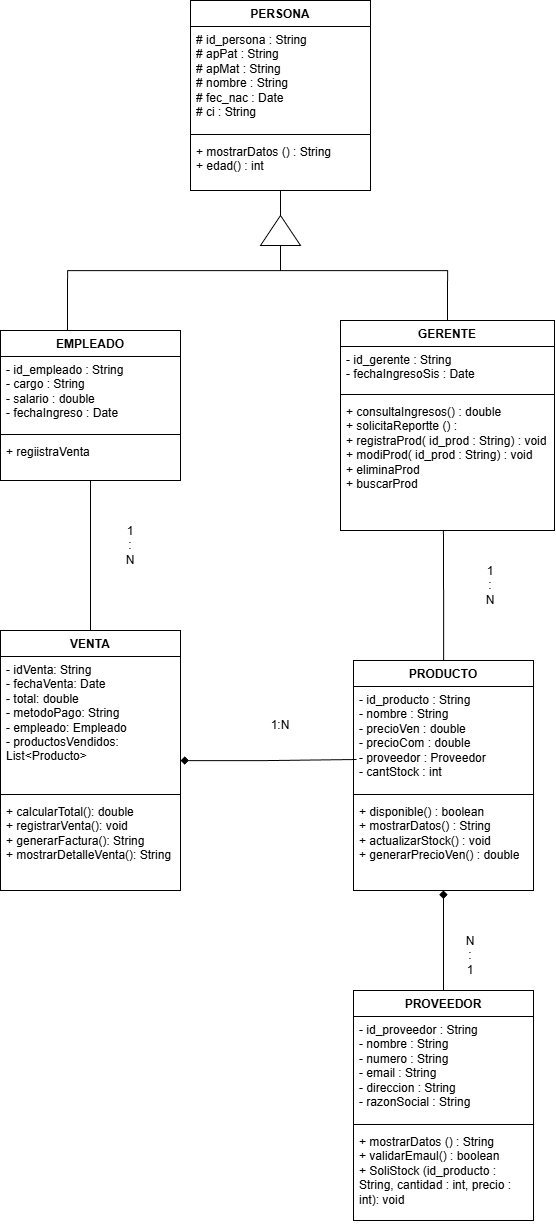

The diagram above was exported from draw.io. Its source (the exported page's mxGraphModel, read from the mxfile embedded in the PNG):
<mxGraphModel dx="2562" dy="1195" grid="1" gridSize="10" guides="1" tooltips="1" connect="1" arrows="1" fold="1" page="1" pageScale="1" pageWidth="827" pageHeight="1169" math="0" shadow="0">
  <root>
    <mxCell id="0" />
    <mxCell id="1" parent="0" />
    <mxCell id="7sS29r_RttGL1iqoWAj--5" parent="1" style="swimlane;fontStyle=1;align=center;verticalAlign=top;childLayout=stackLayout;horizontal=1;startSize=26;horizontalStack=0;resizeParent=1;resizeParentMax=0;resizeLast=0;collapsible=1;marginBottom=0;whiteSpace=wrap;html=1;" value="PROVEEDOR" vertex="1">
      <mxGeometry height="230" width="180" x="553" y="1040" as="geometry" />
    </mxCell>
    <mxCell id="7sS29r_RttGL1iqoWAj--6" parent="7sS29r_RttGL1iqoWAj--5" style="text;strokeColor=none;fillColor=none;align=left;verticalAlign=top;spacingLeft=4;spacingRight=4;overflow=hidden;rotatable=0;points=[[0,0.5],[1,0.5]];portConstraint=eastwest;whiteSpace=wrap;html=1;" value="- id_proveedor : String&lt;div&gt;- nombre : String&lt;/div&gt;&lt;div&gt;- numero : String&lt;/div&gt;&lt;div&gt;- email : String&lt;/div&gt;&lt;div&gt;- direccion : String&lt;/div&gt;&lt;div&gt;- razonSocial : String&lt;/div&gt;" vertex="1">
      <mxGeometry height="104" width="180" y="26" as="geometry" />
    </mxCell>
    <mxCell id="7sS29r_RttGL1iqoWAj--7" parent="7sS29r_RttGL1iqoWAj--5" style="line;strokeWidth=1;fillColor=none;align=left;verticalAlign=middle;spacingTop=-1;spacingLeft=3;spacingRight=3;rotatable=0;labelPosition=right;points=[];portConstraint=eastwest;strokeColor=inherit;" value="" vertex="1">
      <mxGeometry height="8" width="180" y="130" as="geometry" />
    </mxCell>
    <mxCell id="7sS29r_RttGL1iqoWAj--8" parent="7sS29r_RttGL1iqoWAj--5" style="text;strokeColor=none;fillColor=none;align=left;verticalAlign=top;spacingLeft=4;spacingRight=4;overflow=hidden;rotatable=0;points=[[0,0.5],[1,0.5]];portConstraint=eastwest;whiteSpace=wrap;html=1;" value="+ mostrarDatos () : String&lt;div&gt;+ validarEmaul() : boolean&lt;/div&gt;&lt;div&gt;+ SoliStock (id_producto : String, cantidad : int, precio : int): void&lt;/div&gt;" vertex="1">
      <mxGeometry height="92" width="180" y="138" as="geometry" />
    </mxCell>
    <mxCell id="7sS29r_RttGL1iqoWAj--9" parent="1" style="swimlane;fontStyle=1;align=center;verticalAlign=top;childLayout=stackLayout;horizontal=1;startSize=26;horizontalStack=0;resizeParent=1;resizeParentMax=0;resizeLast=0;collapsible=1;marginBottom=0;whiteSpace=wrap;html=1;" value="PRODUCTO" vertex="1">
      <mxGeometry height="230" width="180" x="553" y="710" as="geometry" />
    </mxCell>
    <mxCell id="7sS29r_RttGL1iqoWAj--10" parent="7sS29r_RttGL1iqoWAj--9" style="text;strokeColor=none;fillColor=none;align=left;verticalAlign=top;spacingLeft=4;spacingRight=4;overflow=hidden;rotatable=0;points=[[0,0.5],[1,0.5]];portConstraint=eastwest;whiteSpace=wrap;html=1;" value="- id_producto : String&lt;div&gt;- nombre : String&lt;/div&gt;&lt;div&gt;- precioVen : double&lt;/div&gt;&lt;div&gt;- precioCom : double&lt;/div&gt;&lt;div&gt;- proveedor : Proveedor&lt;/div&gt;&lt;div&gt;- cantStock : int&lt;/div&gt;" vertex="1">
      <mxGeometry height="104" width="180" y="26" as="geometry" />
    </mxCell>
    <mxCell id="7sS29r_RttGL1iqoWAj--11" parent="7sS29r_RttGL1iqoWAj--9" style="line;strokeWidth=1;fillColor=none;align=left;verticalAlign=middle;spacingTop=-1;spacingLeft=3;spacingRight=3;rotatable=0;labelPosition=right;points=[];portConstraint=eastwest;strokeColor=inherit;" value="" vertex="1">
      <mxGeometry height="8" width="180" y="130" as="geometry" />
    </mxCell>
    <mxCell id="7sS29r_RttGL1iqoWAj--12" parent="7sS29r_RttGL1iqoWAj--9" style="text;strokeColor=none;fillColor=none;align=left;verticalAlign=top;spacingLeft=4;spacingRight=4;overflow=hidden;rotatable=0;points=[[0,0.5],[1,0.5]];portConstraint=eastwest;whiteSpace=wrap;html=1;" value="+ disponible() : boolean&lt;div&gt;+ mostrarDatos() : String&lt;/div&gt;&lt;div&gt;+ actualizarStock() : void&lt;/div&gt;&lt;div&gt;+ generarPrecioVen() : double&lt;/div&gt;" vertex="1">
      <mxGeometry height="92" width="180" y="138" as="geometry" />
    </mxCell>
    <mxCell id="7sS29r_RttGL1iqoWAj--13" parent="1" style="swimlane;fontStyle=1;align=center;verticalAlign=top;childLayout=stackLayout;horizontal=1;startSize=26;horizontalStack=0;resizeParent=1;resizeParentMax=0;resizeLast=0;collapsible=1;marginBottom=0;whiteSpace=wrap;html=1;" value="PERSONA" vertex="1">
      <mxGeometry height="190" width="180" x="390" y="50" as="geometry" />
    </mxCell>
    <mxCell id="7sS29r_RttGL1iqoWAj--14" parent="7sS29r_RttGL1iqoWAj--13" style="text;strokeColor=none;fillColor=none;align=left;verticalAlign=top;spacingLeft=4;spacingRight=4;overflow=hidden;rotatable=0;points=[[0,0.5],[1,0.5]];portConstraint=eastwest;whiteSpace=wrap;html=1;" value="# id_persona : String&lt;div&gt;# apPat : String&lt;/div&gt;&lt;div&gt;# apMat : String&lt;/div&gt;&lt;div&gt;# nombre : String&lt;/div&gt;&lt;div&gt;# fec_nac : Date&lt;/div&gt;&lt;div&gt;#&amp;nbsp;&lt;span style=&quot;background-color: transparent; color: light-dark(rgb(0, 0, 0), rgb(255, 255, 255));&quot;&gt;ci : String&lt;/span&gt;&lt;/div&gt;" vertex="1">
      <mxGeometry height="104" width="180" y="26" as="geometry" />
    </mxCell>
    <mxCell id="7sS29r_RttGL1iqoWAj--15" parent="7sS29r_RttGL1iqoWAj--13" style="line;strokeWidth=1;fillColor=none;align=left;verticalAlign=middle;spacingTop=-1;spacingLeft=3;spacingRight=3;rotatable=0;labelPosition=right;points=[];portConstraint=eastwest;strokeColor=inherit;" value="" vertex="1">
      <mxGeometry height="8" width="180" y="130" as="geometry" />
    </mxCell>
    <mxCell id="7sS29r_RttGL1iqoWAj--16" parent="7sS29r_RttGL1iqoWAj--13" style="text;strokeColor=none;fillColor=none;align=left;verticalAlign=top;spacingLeft=4;spacingRight=4;overflow=hidden;rotatable=0;points=[[0,0.5],[1,0.5]];portConstraint=eastwest;whiteSpace=wrap;html=1;" value="+ mostrarDatos () : String&lt;div&gt;+ edad() : int&lt;/div&gt;&lt;div&gt;&lt;br&gt;&lt;/div&gt;" vertex="1">
      <mxGeometry height="52" width="180" y="138" as="geometry" />
    </mxCell>
    <mxCell id="7sS29r_RttGL1iqoWAj--17" parent="1" style="swimlane;fontStyle=1;align=center;verticalAlign=top;childLayout=stackLayout;horizontal=1;startSize=26;horizontalStack=0;resizeParent=1;resizeParentMax=0;resizeLast=0;collapsible=1;marginBottom=0;whiteSpace=wrap;html=1;" value="GERENTE" vertex="1">
      <mxGeometry height="210" width="214" x="540" y="370" as="geometry" />
    </mxCell>
    <mxCell id="7sS29r_RttGL1iqoWAj--18" parent="7sS29r_RttGL1iqoWAj--17" style="text;strokeColor=none;fillColor=none;align=left;verticalAlign=top;spacingLeft=4;spacingRight=4;overflow=hidden;rotatable=0;points=[[0,0.5],[1,0.5]];portConstraint=eastwest;whiteSpace=wrap;html=1;" value="- id_gerente : String&lt;div&gt;- fechaIngresoSis : Date&lt;/div&gt;" vertex="1">
      <mxGeometry height="44" width="214" y="26" as="geometry" />
    </mxCell>
    <mxCell id="7sS29r_RttGL1iqoWAj--19" parent="7sS29r_RttGL1iqoWAj--17" style="line;strokeWidth=1;fillColor=none;align=left;verticalAlign=middle;spacingTop=-1;spacingLeft=3;spacingRight=3;rotatable=0;labelPosition=right;points=[];portConstraint=eastwest;strokeColor=inherit;" value="" vertex="1">
      <mxGeometry height="8" width="214" y="70" as="geometry" />
    </mxCell>
    <mxCell id="7sS29r_RttGL1iqoWAj--20" parent="7sS29r_RttGL1iqoWAj--17" style="text;strokeColor=none;fillColor=none;align=left;verticalAlign=top;spacingLeft=4;spacingRight=4;overflow=hidden;rotatable=0;points=[[0,0.5],[1,0.5]];portConstraint=eastwest;whiteSpace=wrap;html=1;" value="+ consultaIngresos() : double&lt;div&gt;+ solicitaReportte () :&amp;nbsp;&lt;/div&gt;&lt;div&gt;+ registraProd( id_prod : String) : void&lt;/div&gt;&lt;div&gt;&lt;span style=&quot;background-color: transparent; color: light-dark(rgb(0, 0, 0), rgb(255, 255, 255));&quot;&gt;+ modiProd( id_prod : String) : void&lt;/span&gt;&lt;/div&gt;&lt;div&gt;&lt;span style=&quot;background-color: transparent; color: light-dark(rgb(0, 0, 0), rgb(255, 255, 255));&quot;&gt;+ eliminaProd&lt;/span&gt;&lt;/div&gt;&lt;div&gt;&lt;span style=&quot;background-color: transparent; color: light-dark(rgb(0, 0, 0), rgb(255, 255, 255));&quot;&gt;+ buscarProd&lt;/span&gt;&lt;/div&gt;" vertex="1">
      <mxGeometry height="132" width="214" y="78" as="geometry" />
    </mxCell>
    <mxCell id="7sS29r_RttGL1iqoWAj--29" edge="1" parent="1" source="7sS29r_RttGL1iqoWAj--21" style="edgeStyle=orthogonalEdgeStyle;rounded=0;orthogonalLoop=1;jettySize=auto;html=1;endArrow=none;endFill=0;" target="7sS29r_RttGL1iqoWAj--25">
      <mxGeometry relative="1" as="geometry" />
    </mxCell>
    <mxCell id="7sS29r_RttGL1iqoWAj--21" parent="1" style="swimlane;fontStyle=1;align=center;verticalAlign=top;childLayout=stackLayout;horizontal=1;startSize=26;horizontalStack=0;resizeParent=1;resizeParentMax=0;resizeLast=0;collapsible=1;marginBottom=0;whiteSpace=wrap;html=1;" value="EMPLEADO" vertex="1">
      <mxGeometry height="150" width="180" x="200" y="380" as="geometry" />
    </mxCell>
    <mxCell id="7sS29r_RttGL1iqoWAj--22" parent="7sS29r_RttGL1iqoWAj--21" style="text;strokeColor=none;fillColor=none;align=left;verticalAlign=top;spacingLeft=4;spacingRight=4;overflow=hidden;rotatable=0;points=[[0,0.5],[1,0.5]];portConstraint=eastwest;whiteSpace=wrap;html=1;" value="- id_empleado : String&lt;div&gt;- cargo : String&lt;/div&gt;&lt;div&gt;- salario : double&lt;/div&gt;&lt;div&gt;- fechaIngreso : Date&lt;/div&gt;&lt;div&gt;&lt;br&gt;&lt;/div&gt;" vertex="1">
      <mxGeometry height="74" width="180" y="26" as="geometry" />
    </mxCell>
    <mxCell id="7sS29r_RttGL1iqoWAj--23" parent="7sS29r_RttGL1iqoWAj--21" style="line;strokeWidth=1;fillColor=none;align=left;verticalAlign=middle;spacingTop=-1;spacingLeft=3;spacingRight=3;rotatable=0;labelPosition=right;points=[];portConstraint=eastwest;strokeColor=inherit;" value="" vertex="1">
      <mxGeometry height="8" width="180" y="100" as="geometry" />
    </mxCell>
    <mxCell id="7sS29r_RttGL1iqoWAj--24" parent="7sS29r_RttGL1iqoWAj--21" style="text;strokeColor=none;fillColor=none;align=left;verticalAlign=top;spacingLeft=4;spacingRight=4;overflow=hidden;rotatable=0;points=[[0,0.5],[1,0.5]];portConstraint=eastwest;whiteSpace=wrap;html=1;" value="+ regiistraVenta&lt;div&gt;&lt;br&gt;&lt;/div&gt;" vertex="1">
      <mxGeometry height="42" width="180" y="108" as="geometry" />
    </mxCell>
    <mxCell id="7sS29r_RttGL1iqoWAj--25" parent="1" style="swimlane;fontStyle=1;align=center;verticalAlign=top;childLayout=stackLayout;horizontal=1;startSize=26;horizontalStack=0;resizeParent=1;resizeParentMax=0;resizeLast=0;collapsible=1;marginBottom=0;whiteSpace=wrap;html=1;" value="VENTA" vertex="1">
      <mxGeometry height="260" width="180" x="200" y="680" as="geometry" />
    </mxCell>
    <mxCell id="7sS29r_RttGL1iqoWAj--26" parent="7sS29r_RttGL1iqoWAj--25" style="text;strokeColor=none;fillColor=none;align=left;verticalAlign=top;spacingLeft=4;spacingRight=4;overflow=hidden;rotatable=0;points=[[0,0.5],[1,0.5]];portConstraint=eastwest;whiteSpace=wrap;html=1;" value="&lt;div&gt;- idVenta: String&lt;/div&gt;&lt;div&gt;- fechaVenta: Date&lt;/div&gt;&lt;div&gt;- total: double&lt;/div&gt;&lt;div&gt;- metodoPago: String&lt;/div&gt;&lt;div&gt;&lt;span style=&quot;background-color: transparent; color: light-dark(rgb(0, 0, 0), rgb(255, 255, 255));&quot;&gt;- empleado: Empleado&lt;/span&gt;&lt;/div&gt;&lt;div&gt;- productosVendidos: List&amp;lt;Producto&amp;gt;&lt;/div&gt;" vertex="1">
      <mxGeometry height="134" width="180" y="26" as="geometry" />
    </mxCell>
    <mxCell id="7sS29r_RttGL1iqoWAj--27" parent="7sS29r_RttGL1iqoWAj--25" style="line;strokeWidth=1;fillColor=none;align=left;verticalAlign=middle;spacingTop=-1;spacingLeft=3;spacingRight=3;rotatable=0;labelPosition=right;points=[];portConstraint=eastwest;strokeColor=inherit;" value="" vertex="1">
      <mxGeometry height="8" width="180" y="160" as="geometry" />
    </mxCell>
    <mxCell id="7sS29r_RttGL1iqoWAj--28" parent="7sS29r_RttGL1iqoWAj--25" style="text;strokeColor=none;fillColor=none;align=left;verticalAlign=top;spacingLeft=4;spacingRight=4;overflow=hidden;rotatable=0;points=[[0,0.5],[1,0.5]];portConstraint=eastwest;whiteSpace=wrap;html=1;" value="&lt;div&gt;+ calcularTotal(): double&lt;/div&gt;&lt;div&gt;+ registrarVenta(): void&lt;/div&gt;&lt;div&gt;+ generarFactura(): String&lt;/div&gt;&lt;div&gt;+ mostrarDetalleVenta(): String&lt;/div&gt;" vertex="1">
      <mxGeometry height="92" width="180" y="168" as="geometry" />
    </mxCell>
    <mxCell id="7sS29r_RttGL1iqoWAj--30" edge="1" parent="1" source="7sS29r_RttGL1iqoWAj--5" style="edgeStyle=orthogonalEdgeStyle;rounded=0;orthogonalLoop=1;jettySize=auto;html=1;entryX=0.5;entryY=1;entryDx=0;entryDy=0;entryPerimeter=0;endArrow=diamond;endFill=1;" target="7sS29r_RttGL1iqoWAj--12">
      <mxGeometry relative="1" as="geometry" />
    </mxCell>
    <mxCell id="7sS29r_RttGL1iqoWAj--31" edge="1" parent="1" source="7sS29r_RttGL1iqoWAj--9" style="edgeStyle=orthogonalEdgeStyle;rounded=0;orthogonalLoop=1;jettySize=auto;html=1;entryX=0.481;entryY=1;entryDx=0;entryDy=0;entryPerimeter=0;endArrow=none;endFill=0;" target="7sS29r_RttGL1iqoWAj--20">
      <mxGeometry relative="1" as="geometry" />
    </mxCell>
    <mxCell id="7sS29r_RttGL1iqoWAj--32" parent="1" style="triangle;whiteSpace=wrap;html=1;rotation=-90;" value="" vertex="1">
      <mxGeometry height="40" width="30" x="465" y="260" as="geometry" />
    </mxCell>
    <mxCell id="7sS29r_RttGL1iqoWAj--33" edge="1" parent="1" source="7sS29r_RttGL1iqoWAj--21" style="endArrow=none;html=1;rounded=0;entryX=0.5;entryY=0;entryDx=0;entryDy=0;exitX=0.372;exitY=0;exitDx=0;exitDy=0;exitPerimeter=0;edgeStyle=orthogonalEdgeStyle;" target="7sS29r_RttGL1iqoWAj--17" value="">
      <mxGeometry height="50" relative="1" width="50" as="geometry">
        <Array as="points">
          <mxPoint x="267" y="320" />
          <mxPoint x="647" y="320" />
        </Array>
        <mxPoint x="270" y="320" as="sourcePoint" />
        <mxPoint x="540" y="330" as="targetPoint" />
      </mxGeometry>
    </mxCell>
    <mxCell id="7sS29r_RttGL1iqoWAj--34" edge="1" parent="1" source="7sS29r_RttGL1iqoWAj--13" style="rounded=0;orthogonalLoop=1;jettySize=auto;html=1;endArrow=none;endFill=0;" target="7sS29r_RttGL1iqoWAj--32">
      <mxGeometry relative="1" as="geometry" />
    </mxCell>
    <mxCell id="7sS29r_RttGL1iqoWAj--35" edge="1" parent="1" source="7sS29r_RttGL1iqoWAj--32" style="rounded=0;orthogonalLoop=1;jettySize=auto;html=1;endArrow=none;endFill=0;">
      <mxGeometry relative="1" as="geometry">
        <mxPoint x="479.8" y="300" as="sourcePoint" />
        <mxPoint x="480" y="320" as="targetPoint" />
      </mxGeometry>
    </mxCell>
    <mxCell id="7sS29r_RttGL1iqoWAj--36" parent="1" style="text;html=1;whiteSpace=wrap;strokeColor=none;fillColor=none;align=center;verticalAlign=middle;rounded=0;" value="N&lt;div&gt;:&lt;/div&gt;&lt;div&gt;1&lt;/div&gt;" vertex="1">
      <mxGeometry height="30" width="60" x="640" y="990" as="geometry" />
    </mxCell>
    <mxCell id="7sS29r_RttGL1iqoWAj--39" edge="1" parent="1" source="7sS29r_RttGL1iqoWAj--25" style="edgeStyle=orthogonalEdgeStyle;rounded=0;orthogonalLoop=1;jettySize=auto;html=1;entryX=0.017;entryY=0.702;entryDx=0;entryDy=0;entryPerimeter=0;endArrow=none;endFill=0;startArrow=diamond;startFill=1;" target="7sS29r_RttGL1iqoWAj--10">
      <mxGeometry relative="1" as="geometry" />
    </mxCell>
    <mxCell id="7sS29r_RttGL1iqoWAj--40" parent="1" style="text;html=1;whiteSpace=wrap;strokeColor=none;fillColor=none;align=center;verticalAlign=middle;rounded=0;" value="1:N" vertex="1">
      <mxGeometry height="30" width="60" x="450" y="760" as="geometry" />
    </mxCell>
    <mxCell id="7sS29r_RttGL1iqoWAj--41" parent="1" style="text;html=1;whiteSpace=wrap;strokeColor=none;fillColor=none;align=center;verticalAlign=middle;rounded=0;" value="1&lt;br&gt;&lt;div&gt;:&lt;/div&gt;&lt;div&gt;N&lt;/div&gt;" vertex="1">
      <mxGeometry height="30" width="60" x="300" y="580" as="geometry" />
    </mxCell>
    <mxCell id="qoU3qSPfY76gtG-G_QXA-1" parent="1" style="text;html=1;whiteSpace=wrap;strokeColor=none;fillColor=none;align=center;verticalAlign=middle;rounded=0;" value="1&lt;br&gt;&lt;div&gt;:&lt;/div&gt;&lt;div&gt;N&lt;/div&gt;" vertex="1">
      <mxGeometry height="30" width="60" x="660" y="620" as="geometry" />
    </mxCell>
  </root>
</mxGraphModel>